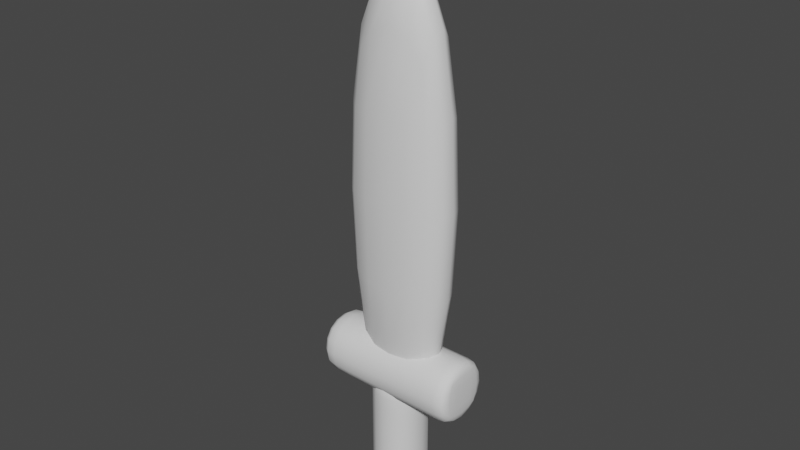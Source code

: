 # Source: Shortsword.blend  (saved by Blender 2.91.10; exported with 4.5.12 LTS)
import bpy
from mathutils import Matrix  # noqa: F401  (used for matrix-valued properties, if any)

bpy.ops.wm.read_factory_settings(use_empty=True)
scene = bpy.context.scene
scene.name = 'Scene'

# ---- collections
col_collection = bpy.data.collections.new('Collection'); scene.collection.children.link(col_collection)

# ---- materials (node trees are filled in below, after node groups)
mat_material = bpy.data.materials.new('Material')
mat_material.alpha_threshold = 0.0
mat_material.use_transparent_shadow = False
mat_material.line_color = (0.0, 0.0, 0.0, 1.0)
mat_material_001 = bpy.data.materials.new('Material.001')
mat_material_001.use_transparent_shadow = False

# ---- material node trees
mat_material.use_nodes = True; mat_material.node_tree.nodes.clear()
_N = mat_material.node_tree.nodes; _L = mat_material.node_tree.links
n0 = _N.new('ShaderNodeOutputMaterial'); n0.name = 'Material Output'; n0.location = (300, 300)
n1 = _N.new('ShaderNodeBsdfPrincipled'); n1.name = 'Principled BSDF'; n1.location = (10, 300)
n1.distribution = 'GGX'
n1.subsurface_method = 'BURLEY'
n1.inputs[2].default_value = 0.4
n1.inputs[3].default_value = 1.45
n1.inputs[27].default_value = (0.0, 0.0, 0.0, 1.0)
n1.inputs[28].default_value = 1.0
_L.new(n1.outputs[0], n0.inputs[0])
n0.is_active_output = True
mat_material_001.use_nodes = True; mat_material_001.node_tree.nodes.clear()
_N = mat_material_001.node_tree.nodes; _L = mat_material_001.node_tree.links
n0 = _N.new('ShaderNodeBsdfPrincipled'); n0.name = 'Principled BSDF'; n0.location = (10, 300)
n0.distribution = 'GGX'
n0.subsurface_method = 'BURLEY'
n0.inputs[3].default_value = 1.45
n0.inputs[27].default_value = (0.0, 0.0, 0.0, 1.0)
n0.inputs[28].default_value = 1.0
n1 = _N.new('ShaderNodeOutputMaterial'); n1.name = 'Material Output'; n1.location = (300, 300)
_L.new(n0.outputs[0], n1.inputs[0])
n1.is_active_output = True

# ---- world
world_world = bpy.data.worlds.new('World'); scene.world = world_world
world_world.use_nodes = True; world_world.node_tree.nodes.clear()
_N = world_world.node_tree.nodes; _L = world_world.node_tree.links
n0 = _N.new('ShaderNodeOutputWorld'); n0.name = 'World Output'; n0.location = (300, 300)
n1 = _N.new('ShaderNodeBackground'); n1.name = 'Background'; n1.location = (10, 300)
n1.inputs[0].default_value = (0.05088, 0.05088, 0.05088, 1.0)
_L.new(n1.outputs[0], n0.inputs[0])
n0.is_active_output = True
world_world.color = (0.05088, 0.05088, 0.05088)
world_world.use_sun_shadow = False
world_world.sun_shadow_jitter_overblur = 0.0

# ---- meshes
me_cube_006 = bpy.data.meshes.new('Cube.006')
me_cube_006.from_pydata([(-1.13, -1.13, -1.13), (-1.13, -1.13, 3.305), (-1.13, 1.13, -1.13), (-1.13, 1.13, 3.305), (1.13, -1.13, -1.13), (1.13, -1.13, 3.305), (1.13, 1.13, -1.13), (1.13, 1.13, 3.305), (-1.13, -1.13, 3.789), (-1.13, 1.13, 3.789), (1.13, 1.13, 3.789), (1.13, -1.13, 3.789), (-1.13, 1.13, -1.335), (-1.13, -1.13, -1.335), (1.13, 1.13, -1.335), (1.13, -1.13, -1.335)], [], [(0, 1, 3, 2), (2, 3, 7, 6), (6, 7, 5, 4), (4, 5, 1, 0), (6, 4, 15, 14), (7, 3, 9, 10), (10, 9, 8, 11), (5, 7, 10, 11), (3, 1, 8, 9), (1, 5, 11, 8), (12, 14, 15, 13), (4, 0, 13, 15), (2, 6, 14, 12), (0, 2, 12, 13)])
me_cube_006.polygons.foreach_set('use_smooth', [True] * 14)
_uv = me_cube_006.uv_layers.new(name='UVMap')
_uv.uv.foreach_set('vector', [0.2754, 0.2147, 0.271, 0.2147, 0.271, 0.3574, 0.2754, 0.3574, 0.2754, 0.3574, 0.271, 0.3574, 0.271, 0.5, 0.2754, 0.5, 0.2754, 0.5, 0.271, 0.5, 0.271, 0.6426, 0.2754, 0.6426, 0.2754, 0.6426, 0.271, 0.6426, 0.271, 0.7853, 0.2754, 0.7853, 0.2754, 0.5, 0.2754, 0.6426, 0.2754, 0.6426, 0.2754, 0.5, 0.271, 0.5, 0.271, 0.3574, 0.271, 0.3574, 0.271, 0.5, 0.271, 0.5, 0.2667, 0.5, 0.2667, 0.6426, 0.271, 0.6426, 0.271, 0.6426, 0.271, 0.5, 0.271, 0.5, 0.271, 0.6426, 0.271, 0.3574, 0.271, 0.2147, 0.271, 0.2147, 0.271, 0.3574, 0.271, 0.7853, 0.271, 0.6426, 0.271, 0.6426, 0.271, 0.7853, 0.2797, 0.5, 0.2754, 0.5, 0.2754, 0.6426, 0.2797, 0.6426, 0.2754, 0.6426, 0.2754, 0.7853, 0.2754, 0.7853, 0.2754, 0.6426, 0.2754, 0.3574, 0.2754, 0.5, 0.2754, 0.5, 0.2754, 0.3574, 0.2754, 0.2147, 0.2754, 0.3574, 0.2754, 0.3574, 0.2754, 0.2147])
me_cube_006.materials.append(mat_material)
me_cube_006.use_remesh_fix_poles = True
me_cube_006.use_remesh_preserve_attributes = False
me_cube_006.use_mirror_vertex_groups = False
me_cube_006.update()
me_cube_007 = bpy.data.meshes.new('Cube.007')
me_cube_007.from_pydata([(-1.13, -1.13, -1.13), (-1.13, -1.13, 3.305), (-1.13, 1.13, -1.13), (-1.13, 1.13, 3.305), (1.13, -1.13, -1.13), (1.13, -1.13, 3.305), (1.13, 1.13, -1.13), (1.13, 1.13, 3.305), (-1.13, -1.13, 3.789), (-1.13, 1.13, 3.789), (1.13, 1.13, 3.789), (1.13, -1.13, 3.789), (-1.13, 1.13, -1.335), (-1.13, -1.13, -1.335), (1.13, 1.13, -1.335), (1.13, -1.13, -1.335)], [], [(0, 1, 3, 2), (2, 3, 7, 6), (6, 7, 5, 4), (4, 5, 1, 0), (6, 4, 15, 14), (7, 3, 9, 10), (10, 9, 8, 11), (5, 7, 10, 11), (3, 1, 8, 9), (1, 5, 11, 8), (12, 14, 15, 13), (4, 0, 13, 15), (2, 6, 14, 12), (0, 2, 12, 13)])
me_cube_007.polygons.foreach_set('use_smooth', [True] * 14)
_uv = me_cube_007.uv_layers.new(name='UVMap')
_uv.uv.foreach_set('vector', [0.2754, 0.2147, 0.271, 0.2147, 0.271, 0.3574, 0.2754, 0.3574, 0.2754, 0.3574, 0.271, 0.3574, 0.271, 0.5, 0.2754, 0.5, 0.2754, 0.5, 0.271, 0.5, 0.271, 0.6426, 0.2754, 0.6426, 0.2754, 0.6426, 0.271, 0.6426, 0.271, 0.7853, 0.2754, 0.7853, 0.2754, 0.5, 0.2754, 0.6426, 0.2754, 0.6426, 0.2754, 0.5, 0.271, 0.5, 0.271, 0.3574, 0.271, 0.3574, 0.271, 0.5, 0.271, 0.5, 0.2667, 0.5, 0.2667, 0.6426, 0.271, 0.6426, 0.271, 0.6426, 0.271, 0.5, 0.271, 0.5, 0.271, 0.6426, 0.271, 0.3574, 0.271, 0.2147, 0.271, 0.2147, 0.271, 0.3574, 0.271, 0.7853, 0.271, 0.6426, 0.271, 0.6426, 0.271, 0.7853, 0.2797, 0.5, 0.2754, 0.5, 0.2754, 0.6426, 0.2797, 0.6426, 0.2754, 0.6426, 0.2754, 0.7853, 0.2754, 0.7853, 0.2754, 0.6426, 0.2754, 0.3574, 0.2754, 0.5, 0.2754, 0.5, 0.2754, 0.3574, 0.2754, 0.2147, 0.2754, 0.3574, 0.2754, 0.3574, 0.2754, 0.2147])
me_cube_007.use_remesh_fix_poles = True
me_cube_007.use_remesh_preserve_attributes = False
me_cube_007.use_mirror_vertex_groups = False
me_cube_007.update()
me_cube_008 = bpy.data.meshes.new('Cube.008')
me_cube_008.from_pydata([(-4.668, -1.13, -1.167), (-4.668, -1.13, 3.268), (-4.668, 1.13, -1.167), (-4.668, 1.13, 3.268), (13.0, -1.13, -1.007), (13.0, -1.13, 3.428), (13.0, 1.13, -1.007), (13.0, 1.13, 3.428)], [], [(0, 1, 3, 2), (2, 3, 7, 6), (6, 7, 5, 4), (4, 5, 1, 0), (3, 1, 5, 7), (0, 2, 6, 4)])
me_cube_008.polygons.foreach_set('use_smooth', [True] * 6)
_uv = me_cube_008.uv_layers.new(name='UVMap')
_uv.uv.foreach_set('vector', [0.1138, 0.1512, 0.1223, 0.1512, 0.1223, 0.3334, 0.1138, 0.3334, 0.1138, 0.3334, 0.1223, 0.3334, 0.1223, 0.5156, 0.1138, 0.5156, 0.1138, 0.5156, 0.1223, 0.5156, 0.1223, 0.6979, 0.1138, 0.6979, 0.1138, 0.6979, 0.1223, 0.6979, 0.1223, 0.8801, 0.1138, 0.8801, 0.1223, 0.3334, 0.1223, 0.8801, 0.1223, 0.6979, 0.1223, 0.5156, 0.1138, 0.1512, 0.1138, 0.3334, 0.1138, 0.5156, 0.1138, 0.6979])
me_cube_008.materials.append(mat_material_001)
me_cube_008.use_remesh_fix_poles = True
me_cube_008.use_remesh_preserve_attributes = False
me_cube_008.use_mirror_vertex_groups = False
me_cube_008.update()

# ---- objects
ob_cube_001 = bpy.data.objects.new('Cube.001', me_cube_006)
ob_cube_004 = bpy.data.objects.new('Cube.004', me_cube_007)
ob_cube_005 = bpy.data.objects.new('Cube.005', me_cube_008)

# ---- transforms, parenting, visibility, modifiers, constraints
ob_cube_001.location = (-0.0234, 0.0, -0.2039)
ob_cube_001.scale = (0.1365, 0.1365, 0.142)
ob_cube_001.lineart.crease_threshold = 0.0
_m = ob_cube_001.modifiers.new('Subdivision', 'SUBSURF')
_m.uv_smooth = 'PRESERVE_CORNERS'
ob_cube_004.location = (0.1645, 0.0, 0.3776)
ob_cube_004.rotation_euler = (0.0, -1.56, 0.0)
ob_cube_004.scale = (0.1583, 0.1583, 0.1583)
ob_cube_004.lineart.crease_threshold = 0.0
_m = ob_cube_004.modifiers.new('Subdivision', 'SUBSURF')
_m.uv_smooth = 'PRESERVE_CORNERS'
ob_cube_005.location = (0.1645, 0.0, 0.66)
ob_cube_005.rotation_euler = (0.0, -1.56, 0.0)
ob_cube_005.scale = (0.1583, 0.1583, 0.1583)
ob_cube_005.lineart.crease_threshold = 0.0
_m = ob_cube_005.modifiers.new('Subdivision', 'SUBSURF')
_m.uv_smooth = 'PRESERVE_CORNERS'

# ---- collection membership
col_collection.objects.link(ob_cube_001)
col_collection.objects.link(ob_cube_004)
col_collection.objects.link(ob_cube_005)

# ---- scene / render settings (as saved in the file)
scene.frame_start = 1; scene.frame_end = 250; scene.frame_set(1)
scene.render.engine = 'BLENDER_EEVEE_NEXT'
scene.cycles.use_denoising = False
scene.cycles.samples = 128
scene.cycles.sampling_pattern = 'TABULATED_SOBOL'
scene.cycles.use_adaptive_sampling = False
scene.cycles.use_light_tree = False
scene.view_settings.view_transform = 'Filmic'
bpy.context.view_layer.update()

# ---- added for rendering (the .blend has no active camera and no usable light): camera, sun
cam_auto = bpy.data.cameras.new('AutoCamera')
cam_auto.lens = 50.0
cam_auto.sensor_width = 36.0
cam_auto.clip_end = 1000.0
ob_auto_camera = bpy.data.objects.new('AutoCamera', cam_auto)
scene.collection.objects.link(ob_auto_camera)
ob_auto_camera.location = (2.96949, -3.59902, 3.56435)
ob_auto_camera.rotation_euler = (1.09748, -7.21219e-08, 0.694738)
scene.camera = ob_auto_camera
light_auto_sun = bpy.data.lights.new('AutoSun', 'SUN')
light_auto_sun.energy = 3.0
light_auto_sun.angle = 0.0523599
ob_auto_sun = bpy.data.objects.new('AutoSun', light_auto_sun)
scene.collection.objects.link(ob_auto_sun)
ob_auto_sun.rotation_euler = (0.872665, 0.174533, 0.523599)
bpy.context.view_layer.update()

